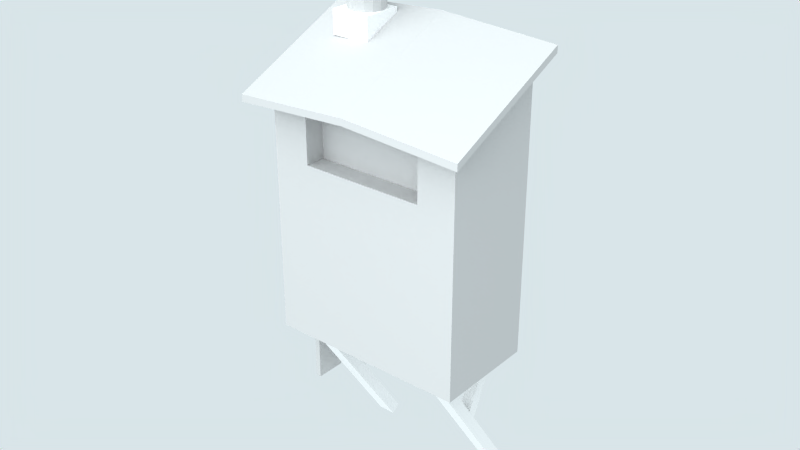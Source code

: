 # Source: stuccomodel.blend  (saved by Blender 2.56.0; exported with 4.5.12 LTS)
import bpy
from mathutils import Matrix  # noqa: F401  (used for matrix-valued properties, if any)

bpy.ops.wm.read_factory_settings(use_empty=True)
scene = bpy.context.scene
scene.name = 'Scene'

# ---- collections
col_collection_1_001 = bpy.data.collections.new('Collection 1.001'); scene.collection.children.link(col_collection_1_001)

# ---- materials (node trees are filled in below, after node groups)
mat_wood = bpy.data.materials.new('wood')
mat_wood.alpha_threshold = 0.0
mat_wood.preview_render_type = 'FLAT'
mat_wood.diffuse_color = (1.0, 1.0, 1.0, 1.0)
mat_wood.roughness = 0.5
mat_wood.specular_intensity = 0.2318
mat_wood.line_color = (0.0, 0.0, 0.0, 1.0)
mat_rustleak = bpy.data.materials.new('rustleak')
mat_rustleak.alpha_threshold = 0.0
mat_rustleak.preview_render_type = 'FLAT'
mat_rustleak.roughness = 0.5
mat_rustleak.specular_intensity = 0.1824
mat_rustleak.line_color = (0.0, 0.0, 0.0, 1.0)
mat_hangingroom = bpy.data.materials.new('hangingroom')
mat_hangingroom.alpha_threshold = 0.0
mat_hangingroom.preview_render_type = 'FLAT'
mat_hangingroom.roughness = 0.5
mat_hangingroom.specular_intensity = 0.2682
mat_hangingroom.line_color = (0.0, 0.0, 0.0, 1.0)

# ---- material node trees

# ---- world
world_world = bpy.data.worlds.new('World'); scene.world = world_world
world_world.color = (0.8505, 0.8961, 0.913)
world_world.use_sun_shadow = False
world_world.sun_shadow_jitter_overblur = 0.0
world_world.cycles.sampling_method = 'MANUAL'
world_world.cycles.sample_map_resolution = 256

# ---- lights
light_sun = bpy.data.lights.new('Sun', 'SUN')
light_sun.transmission_factor = 0.0
light_sun.angle = 1.571
light_sun.energy = 1.0
light_sun.shadow_buffer_clip_start = 0.5
light_sun.shadow_soft_size = 1.0
light_sun.shadow_cascade_max_distance = 1000.0
light_sun.cycles.use_multiple_importance_sampling = False
light_point = bpy.data.lights.new('Point', 'POINT')
light_point.transmission_factor = 0.0
light_point.energy = 100.0
light_point.shadow_buffer_clip_start = 0.5
light_point.shadow_soft_size = 1.0
light_point.shadow_maximum_resolution = 0.006
light_point.use_absolute_resolution = True
light_point.cycles.use_multiple_importance_sampling = False

# ---- meshes
me_cube_003 = bpy.data.meshes.new('Cube.003')
me_cube_003.from_pydata([(-1.667, -0.3951, -31.19), (-1.667, -1.964, -31.19), (-1.93, -1.964, -31.19), (-1.93, -0.3951, -31.19), (-1.667, -0.3951, -21.87), (-1.667, -1.964, -21.87), (-1.93, -1.964, -21.87), (-1.93, -0.3951, -21.87), (1.0, 1.0, -1.0), (1.0, -1.0, -1.0), (-1.0, -1.0, -1.0), (-1.0, 1.0, -1.0), (1.0, 1.0, 1.0), (1.0, -1.0, 1.0), (-1.0, -1.0, 1.0), (-1.0, 1.0, 1.0), (0.6578, 0.7526, -1.713), (0.8709, 0.4135, -1.713), (0.9157, 0.01553, -1.713), (0.7835, -0.3625, -1.713), (0.5003, -0.6457, -1.713), (0.1223, -0.7779, -1.713), (-0.2757, -0.7331, -1.713), (-0.6148, -0.52, -1.713), (-0.8279, -0.1809, -1.713), (-0.8727, 0.217, -1.713), (-0.7405, 0.5951, -1.713), (-0.4573, 0.8782, -1.713), (-0.07926, 1.011, -1.713), (0.3187, 0.9657, -1.713), (0.6578, 0.7526, 8.769), (0.8709, 0.4135, 8.769), (0.9157, 0.01553, 8.769), (0.7834, -0.3625, 8.769), (0.5003, -0.6457, 8.769), (0.1222, -0.7779, 8.769), (-0.2757, -0.7331, 8.769), (-0.6148, -0.52, 8.769), (-0.8279, -0.1809, 8.769), (-0.8727, 0.217, 8.769), (-0.7405, 0.5951, 8.769), (-0.4573, 0.8782, 8.769), (-0.07926, 1.011, 8.769), (0.3187, 0.9657, 8.769), (6.185, -0.8205, -30.48), (6.183, -0.303, -30.86), (6.782, -0.301, -30.86), (6.784, -0.8184, -30.48), (6.147, 1.195, -23.26), (6.146, 1.845, -23.07), (6.745, 1.845, -23.07), (6.746, 1.195, -23.26), (6.089, 1.855, -37.36), (6.087, 2.323, -36.84), (6.814, 2.325, -36.84), (6.816, 1.857, -37.36), (6.111, -3.637, -23.68), (6.108, -3.169, -23.15), (6.836, -3.167, -23.15), (6.838, -3.635, -23.68), (-0.6913, -0.8459, -30.49), (-0.6931, -0.3284, -30.86), (-0.13, -0.3264, -30.86), (-0.1282, -0.8438, -30.48), (-0.733, 1.19, -23.3), (-0.734, 1.841, -23.11), (-0.1709, 1.841, -23.11), (-0.1699, 1.191, -23.3), (-0.8772, 1.83, -37.37), (-0.88, 2.298, -36.84), (-0.01661, 2.3, -36.84), (-0.01376, 1.832, -37.37), (-0.8515, -3.662, -23.68), (-0.8544, -3.194, -23.16), (0.00906, -3.192, -23.15), (0.0119, -3.66, -23.68), (8.134, -3.983, -24.39), (-1.834, -4.023, -24.39), (-1.857, 1.173, -24.39), (8.112, 1.214, -24.39), (8.134, -3.983, -4.083), (-1.834, -4.023, -4.083), (-1.857, 1.173, -0.1317), (8.112, 1.214, -0.1317), (0.06238, -4.016, -4.321), (6.238, -3.991, -4.321), (0.06238, -4.016, -9.36), (6.238, -3.991, -9.36), (6.233, -2.975, -9.36), (0.05824, -3.0, -9.36), (6.233, -2.975, -4.321), (0.05824, -3.0, -4.321), (8.993, 1.536, 0.03414), (-2.705, 1.489, 0.03414), (-2.676, -5.111, -4.96), (9.022, -5.064, -4.96), (9.022, -5.064, -4.384), (-2.676, -5.111, -4.384), (-2.705, 1.489, 0.6103), (8.993, 1.536, 0.6103), (3.15, -4.003, -24.39), (3.127, 1.193, -24.39), (3.15, -4.003, -3.506), (3.127, 1.193, 0.4445), (3.15, -4.003, -4.321), (3.15, -4.003, -9.36), (3.146, -2.987, -9.36), (3.146, -2.987, -4.321), (3.126, 1.513, 0.6103), (3.154, -5.087, -4.384), (3.154, -5.087, -3.808), (3.126, 1.513, 1.186)], [], [(0, 1, 2, 3), (4, 7, 6, 5), (0, 4, 5, 1), (1, 5, 6, 2), (2, 6, 7, 3), (4, 0, 3, 7), (8, 9, 10, 11), (12, 15, 14, 13), (8, 12, 13, 9), (9, 13, 14, 10), (10, 14, 15, 11), (12, 8, 11, 15), (16, 30, 31, 17), (17, 31, 32, 18), (18, 32, 33, 19), (19, 33, 34, 20), (20, 34, 35, 21), (21, 35, 36, 22), (22, 36, 37, 23), (23, 37, 38, 24), (24, 38, 39, 25), (25, 39, 40, 26), (26, 40, 41, 27), (27, 41, 42, 28), (28, 42, 43, 29), (30, 16, 29, 43), (44, 45, 46, 47), (48, 51, 50, 49), (44, 48, 49, 45), (45, 49, 50, 46), (46, 50, 51, 47), (48, 44, 47, 51), (52, 53, 54, 55), (56, 59, 58, 57), (52, 56, 57, 53), (53, 57, 58, 54), (54, 58, 59, 55), (56, 52, 55, 59), (60, 61, 62, 63), (64, 67, 66, 65), (60, 64, 65, 61), (61, 65, 66, 62), (62, 66, 67, 63), (64, 60, 63, 67), (68, 69, 70, 71), (72, 75, 74, 73), (68, 72, 73, 69), (69, 73, 74, 70), (70, 74, 75, 71), (72, 68, 71, 75), (77, 81, 82, 78), (80, 76, 79, 83), (76, 80, 85, 87), (81, 77, 86, 84), (84, 86, 89, 91), (87, 85, 90, 88), (80, 83, 92, 95), (82, 81, 94, 93), (93, 94, 97, 98), (95, 92, 99, 96), (76, 100, 101, 79), (100, 77, 78, 101), (80, 102, 104, 85), (102, 81, 84, 104), (77, 100, 105, 86), (100, 76, 87, 105), (86, 105, 106, 89), (105, 87, 88, 106), (85, 104, 107, 90), (104, 84, 91, 107), (90, 107, 106, 88), (107, 91, 89, 106), (83, 103, 108, 92), (103, 82, 93, 108), (81, 102, 109, 94), (102, 80, 95, 109), (94, 109, 110, 97), (109, 95, 96, 110), (92, 108, 111, 99), (108, 93, 98, 111), (99, 111, 110, 96), (111, 98, 97, 110)])
me_cube_003.polygons.foreach_set('material_index', [2, 2, 2, 2, 2, 2, 0, 0, 0, 0, 0, 0, 1, 1, 1, 1, 1, 1, 1, 1, 1, 1, 1, 1, 1, 1, 0, 0, 0, 0, 0, 0, 0, 0, 0, 0, 0, 0, 0, 0, 0, 0, 0, 0, 0, 0, 0, 0, 0, 0, 2, 2, 2, 2, 2, 2, 2, 2, 2, 2, 2, 2, 2, 2, 2, 2, 2, 2, 2, 2, 2, 2, 2, 2, 2, 2, 2, 2, 2, 2, 2, 2])
_uv = me_cube_003.uv_layers.new(name='UVTex')
_uv.uv.foreach_set('vector', [0.6989, 0.3985, 0.6098, 0.3985, 0.6098, 0.3985, 0.6989, 0.3985, 0.6989, 0.6366, 0.6989, 0.6366, 0.6098, 0.6366, 0.6098, 0.6366, 0.6989, 0.3985, 0.6989, 0.6366, 0.6098, 0.6366, 0.6098, 0.3985, 0.6098, 0.3985, 0.6098, 0.6366, 0.6098, 0.6366, 0.6098, 0.3985, 0.6098, 0.3985, 0.6098, 0.6366, 0.6989, 0.6366, 0.6989, 0.3985, 0.6989, 0.6366, 0.6989, 0.3985, 0.6989, 0.3985, 0.6989, 0.6366, 0.8007, 0.4902, 0.8007, 0.3982, 0.7364, 0.3982, 0.7364, 0.4902, 0.8007, 0.4902, 0.7364, 0.4902, 0.7364, 0.3982, 0.8007, 0.3982, 0.7797, 0.5211, 0.7797, 0.613, 0.7153, 0.613, 0.7153, 0.5211, 0.8007, 0.5211, 0.8007, 0.613, 0.7364, 0.613, 0.7364, 0.5211, 0.7797, 0.5211, 0.7797, 0.613, 0.844, 0.613, 0.844, 0.5211, 0.8007, 0.5211, 0.8007, 0.4292, 0.7364, 0.4292, 0.7364, 0.5211, 0.9733, -0.3267, 1.086, 1.004, 0.9607, 1.003, 0.8587, -0.3259, 0.8587, -0.3259, 0.9607, 1.003, 0.8357, 1.002, 0.7442, -0.3252, 0.7442, -0.3252, 0.8357, 1.002, 0.7108, 1.001, 0.6296, -0.3244, 0.6296, -0.3244, 0.7108, 1.001, 0.5858, 0.9995, 0.515, -0.3237, 0.515, -0.3237, 0.5858, 0.9995, 0.4609, 1.003, 0.4004, -0.3259, 0.4004, -0.3259, 0.4609, 1.003, 0.3359, 1.006, 0.2858, -0.3282, 0.2858, -0.3282, 0.3359, 1.006, 0.211, 1.005, 0.1713, -0.3275, 0.1713, -0.3275, 0.211, 1.005, 0.08601, 1.004, 0.05669, -0.3267, 0.05669, -0.3267, 0.08601, 1.004, -0.03893, 1.003, -0.05787, -0.3259, -0.05787, -0.3259, -0.03893, 1.003, -0.1639, 1.002, -0.1724, -0.3252, -0.1724, -0.3252, -0.1639, 1.002, 0.07467, 1.001, -0.287, -0.3244, -0.287, -0.3244, 0.07467, 1.001, 0.005588, 0.9995, 0.005782, -0.002488, 1.202, -0.3282, 1.335, 1.006, 1.211, 1.005, 1.088, -0.3275, 1.086, 1.004, 0.9733, -0.3267, 1.088, -0.3275, 1.211, 1.005, 0.4299, 1.0, 0.4299, 0.0, 0.5701, 0.0, 0.5701, 1.0, 0.4299, 1.0, 0.4299, 0.0, 0.5701, 0.0, 0.5701, 1.0, 0.4299, 1.0, 0.4299, 0.0, 0.5701, 0.0, 0.5701, 1.0, 0.4299, 1.0, 0.4299, 0.0, 0.5701, 0.0, 0.5701, 1.0, 0.4299, 1.0, 0.4299, 0.0, 0.5701, 0.0, 0.5701, 1.0, 0.4299, 1.0, 0.4299, 0.0, 0.5701, 0.0, 0.5701, 1.0, 0.4299, 1.0, 0.4299, 0.0, 0.5701, 0.0, 0.5701, 1.0, 0.4299, 1.0, 0.4299, 0.0, 0.5701, 0.0, 0.5701, 1.0, 0.4299, 1.0, 0.4299, 0.0, 0.5701, 0.0, 0.5701, 1.0, 0.4299, 1.0, 0.4299, 0.0, 0.5701, 0.0, 0.5701, 1.0, 0.4299, 1.0, 0.4299, 0.0, 0.5701, 0.0, 0.5701, 1.0, 0.4299, 1.0, 0.4299, 0.0, 0.5701, 0.0, 0.5701, 1.0, 0.4299, 1.0, 0.4299, 0.0, 0.5701, 0.0, 0.5701, 1.0, 0.4299, 1.0, 0.4299, 0.0, 0.5701, 0.0, 0.5701, 1.0, 0.4299, 1.0, 0.4299, 0.0, 0.5701, 0.0, 0.5701, 1.0, 0.4299, 1.0, 0.4299, 0.0, 0.5701, 0.0, 0.5701, 1.0, 0.4299, 1.0, 0.4299, 0.0, 0.5701, 0.0, 0.5701, 1.0, 0.4299, 1.0, 0.4299, 0.0, 0.5701, 0.0, 0.5701, 1.0, 0.4299, 1.0, 0.4299, 0.0, 0.5701, 0.0, 0.5701, 1.0, 0.4299, 1.0, 0.4299, 0.0, 0.5701, 0.0, 0.5701, 1.0, 0.4299, 1.0, 0.4299, 0.0, 0.5701, 0.0, 0.5701, 1.0, 0.4299, 1.0, 0.4299, 0.0, 0.5701, 0.0, 0.5701, 1.0, 0.4299, 1.0, 0.4299, 0.0, 0.5701, 0.0, 0.5701, 1.0, 0.4299, 1.0, 0.4299, 0.0, 0.5701, 0.0, 0.5701, 1.0, 0.7621, 0.3876, 0.7621, 0.7332, 0.9707, 0.8005, 0.9707, 0.3876, 0.2854, 0.7347, 0.2854, 0.3916, 0.07966, 0.3916, 0.07966, 0.8015, 0.7287, 0.3909, 0.7287, 0.7311, 0.6538, 0.7271, 0.6538, 0.6427, 0.3348, 0.7311, 0.3348, 0.3909, 0.4097, 0.6427, 0.4097, 0.7271, 0.4097, 0.7271, 0.4097, 0.6427, 0.4537, 0.6714, 0.4563, 0.6956, 0.6538, 0.6427, 0.6538, 0.7271, 0.6156, 0.7005, 0.6106, 0.6718, 0.2663, 0.1362, 0.1186, 0.2476, 0.0925, 0.2289, 0.252, 0.1013, 0.9137, 0.2464, 0.765, 0.1349, 0.7774, 0.1, 0.9393, 0.2287, 0.9393, 0.2287, 0.7774, 0.1, 0.8001, 0.07493, 0.9704, 0.2254, 0.252, 0.1013, 0.0925, 0.2289, 0.06149, 0.2258, 0.2294, 0.07638, 0.7373, 0.3614, 0.5363, 0.3614, 0.5363, 0.2126, 0.7373, 0.2126, 0.5363, 0.3614, 0.3353, 0.3614, 0.3352, 0.2126, 0.5363, 0.2126, 0.7287, 0.7311, 0.5317, 0.7408, 0.5317, 0.7271, 0.6538, 0.7271, 0.5317, 0.7408, 0.3348, 0.7311, 0.4097, 0.7271, 0.5317, 0.7271, 0.3348, 0.3909, 0.5317, 0.3909, 0.5317, 0.6427, 0.4097, 0.6427, 0.5317, 0.3909, 0.7287, 0.3909, 0.6538, 0.6427, 0.5317, 0.6427, 0.4097, 0.6427, 0.5317, 0.6427, 0.5315, 0.6667, 0.4537, 0.6714, 0.5317, 0.6427, 0.6538, 0.6427, 0.6106, 0.6718, 0.5315, 0.6667, 0.6538, 0.7271, 0.5317, 0.7271, 0.5315, 0.7011, 0.6156, 0.7005, 0.5317, 0.7271, 0.4097, 0.7271, 0.4563, 0.6956, 0.5315, 0.7011, 0.3318, 0.9773, 0.2098, 0.9773, 0.2098, 0.8929, 0.3318, 0.8929, 0.2098, 0.9773, 0.08779, 0.9773, 0.08779, 0.8929, 0.2098, 0.8929, 0.1186, 0.2476, 0.1647, 0.3497, 0.1457, 0.3536, 0.0925, 0.2289, 0.8676, 0.3496, 0.9137, 0.2464, 0.9393, 0.2287, 0.8868, 0.3534, 0.765, 0.1349, 0.5154, 0.1318, 0.5152, 0.09199, 0.7774, 0.1, 0.5154, 0.1318, 0.2663, 0.1362, 0.252, 0.1013, 0.5152, 0.09199, 0.7774, 0.1, 0.5152, 0.09199, 0.515, 0.06546, 0.8001, 0.07493, 0.5152, 0.09199, 0.252, 0.1013, 0.2294, 0.07638, 0.515, 0.06546, 0.0925, 0.2289, 0.1457, 0.3536, 0.1216, 0.3605, 0.06149, 0.2258, 0.8868, 0.3534, 0.9393, 0.2287, 0.9704, 0.2254, 0.9109, 0.3603, 0.8077, 0.9426, 0.5912, 0.9421, 0.5922, 0.781, 0.8088, 0.7816, 0.5912, 0.9421, 0.376, 0.9415, 0.377, 0.7805, 0.5922, 0.781])
me_cube_003.materials.append(mat_wood)
me_cube_003.materials.append(mat_rustleak)
me_cube_003.materials.append(mat_hangingroom)
me_cube_003.use_remesh_preserve_volume = False
me_cube_003.use_remesh_preserve_attributes = False
me_cube_003.use_mirror_vertex_groups = False
me_cube_003.update()

# ---- objects
ob_sun = bpy.data.objects.new('Sun', light_sun)
ob_point = bpy.data.objects.new('Point', light_point)
ob_cube_007 = bpy.data.objects.new('Cube.007', me_cube_003)

# ---- transforms, parenting, visibility, modifiers, constraints
ob_sun.location = (-4.107, 15.49, -1.321)
ob_sun.rotation_euler = (0.2558, -0.7174, -5.205)
ob_sun.empty_display_type = 'ARROWS'
ob_sun.lineart.crease_threshold = 0.0
ob_point.location = (0.5728, -4.531, 5.914)
ob_point.empty_display_type = 'ARROWS'
ob_point.lineart.crease_threshold = 0.0
ob_cube_007.location = (-2.221, 0.931, 4.275)
ob_cube_007.scale = (0.2006, 0.2006, 0.1198)
ob_cube_007.lock_rotations_4d = False
ob_cube_007.empty_display_type = 'ARROWS'
ob_cube_007.lineart.crease_threshold = 0.0

# ---- collection membership
col_collection_1_001.objects.link(ob_sun)
col_collection_1_001.objects.link(ob_point)
col_collection_1_001.objects.link(ob_cube_007)

# ---- scene / render settings (as saved in the file)
scene.frame_start = 1; scene.frame_end = 2000; scene.frame_set(1)
scene.render.engine = 'BLENDER_EEVEE_NEXT'
scene.render.image_settings.file_format = 'JPEG'
scene.render.image_settings.color_mode = 'RGB'
scene.render.image_settings.compression = 90
scene.render.resolution_x = 1280
scene.render.resolution_y = 720
scene.render.pixel_aspect_x = 100.0
scene.render.pixel_aspect_y = 100.0
scene.render.fps = 25
scene.render.dither_intensity = 0.0
scene.render.use_compositing = False
scene.render.use_sequencer = False
scene.render.bake_margin = 2
scene.render.bake_bias = 0.0
scene.render.use_stamp_time = False
scene.render.use_stamp_date = False
scene.render.use_stamp_frame = False
scene.render.use_stamp_camera = False
scene.render.use_stamp_scene = False
scene.render.use_stamp_filename = False
scene.render.use_stamp_render_time = False
scene.render.stamp_font_size = 0
scene.cycles.use_denoising = False
scene.cycles.samples = 10
scene.cycles.sampling_pattern = 'TABULATED_SOBOL'
scene.cycles.light_sampling_threshold = 0.0
scene.cycles.use_adaptive_sampling = False
scene.cycles.use_light_tree = False
scene.cycles.blur_glossy = 0.0
scene.cycles.volume_bounces = 1
scene.cycles.pixel_filter_type = 'GAUSSIAN'
scene.cycles.sample_clamp_indirect = 0.0
scene.view_settings.view_transform = 'Raw'
bpy.context.view_layer.update()

# ---- added for rendering (the .blend has no active camera): camera
cam_auto = bpy.data.cameras.new('AutoCamera')
cam_auto.lens = 50.0
cam_auto.sensor_width = 36.0
cam_auto.clip_end = 1000.0
ob_auto_camera = bpy.data.objects.new('AutoCamera', cam_auto)
scene.collection.objects.link(ob_auto_camera)
ob_auto_camera.location = (4.13993, -6.2208, 7.14314)
ob_auto_camera.rotation_euler = (1.09748, -7.21219e-08, 0.694738)
scene.camera = ob_auto_camera
bpy.context.view_layer.update()
